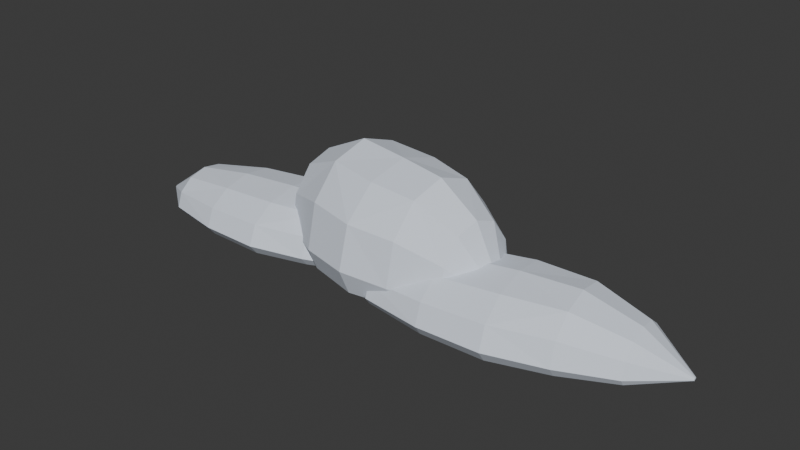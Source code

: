 # Source: cloud_bank_0.blend  (saved by Blender 4.5.87; exported with 4.5.12 LTS)
import bpy
from mathutils import Matrix  # noqa: F401  (used for matrix-valued properties, if any)

bpy.ops.wm.read_factory_settings(use_empty=True)
scene = bpy.context.scene
scene.name = 'Scene'

# ---- collections
col_collection = bpy.data.collections.new('Collection'); scene.collection.children.link(col_collection)

# ---- materials (node trees are filled in below, after node groups)
mat_cloud_silver_vapor = bpy.data.materials.new('Cloud silver vapor')
mat_cloud_silver_vapor.diffuse_color = (0.75, 0.81, 0.91, 1.0)
mat_cloud_silver_vapor_001 = bpy.data.materials.new('Cloud silver vapor.001')
mat_cloud_silver_vapor_001.diffuse_color = (0.75, 0.81, 0.91, 1.0)
mat_cloud_silver_vapor_002 = bpy.data.materials.new('Cloud silver vapor.002')
mat_cloud_silver_vapor_002.diffuse_color = (0.75, 0.81, 0.91, 1.0)

# ---- material node trees
mat_cloud_silver_vapor.use_nodes = True; mat_cloud_silver_vapor.node_tree.nodes.clear()
_N = mat_cloud_silver_vapor.node_tree.nodes; _L = mat_cloud_silver_vapor.node_tree.links
n0 = _N.new('ShaderNodeBsdfPrincipled'); n0.name = 'Principled BSDF'; n0.location = (-200, 100)
n0.inputs[0].default_value = (0.75, 0.81, 0.91, 1.0)
n0.inputs[2].default_value = 1.0
n1 = _N.new('ShaderNodeOutputMaterial'); n1.name = 'Material Output'; n1.location = (200, 100)
_L.new(n0.outputs[0], n1.inputs[0])
n1.is_active_output = True
mat_cloud_silver_vapor_001.use_nodes = True; mat_cloud_silver_vapor_001.node_tree.nodes.clear()
_N = mat_cloud_silver_vapor_001.node_tree.nodes; _L = mat_cloud_silver_vapor_001.node_tree.links
n0 = _N.new('ShaderNodeBsdfPrincipled'); n0.name = 'Principled BSDF'; n0.location = (-200, 100)
n0.inputs[0].default_value = (0.75, 0.81, 0.91, 1.0)
n0.inputs[2].default_value = 1.0
n1 = _N.new('ShaderNodeOutputMaterial'); n1.name = 'Material Output'; n1.location = (200, 100)
_L.new(n0.outputs[0], n1.inputs[0])
n1.is_active_output = True
mat_cloud_silver_vapor_002.use_nodes = True; mat_cloud_silver_vapor_002.node_tree.nodes.clear()
_N = mat_cloud_silver_vapor_002.node_tree.nodes; _L = mat_cloud_silver_vapor_002.node_tree.links
n0 = _N.new('ShaderNodeBsdfPrincipled'); n0.name = 'Principled BSDF'; n0.location = (-200, 100)
n0.inputs[0].default_value = (0.75, 0.81, 0.91, 1.0)
n0.inputs[2].default_value = 1.0
n1 = _N.new('ShaderNodeOutputMaterial'); n1.name = 'Material Output'; n1.location = (200, 100)
_L.new(n0.outputs[0], n1.inputs[0])
n1.is_active_output = True

# ---- world
world_world = bpy.data.worlds.new('World'); scene.world = world_world
world_world.use_nodes = True; world_world.node_tree.nodes.clear()
_N = world_world.node_tree.nodes; _L = world_world.node_tree.links
n0 = _N.new('ShaderNodeOutputWorld'); n0.name = 'World Output'; n0.location = (200, 100)
n1 = _N.new('ShaderNodeBackground'); n1.name = 'Background'; n1.location = (-200, 100)
n1.inputs[0].default_value = (0.05088, 0.05088, 0.05088, 1.0)
_L.new(n1.outputs[0], n0.inputs[0])
n0.is_active_output = True
world_world.color = (0.05088, 0.05088, 0.05088)
world_world.sun_shadow_jitter_overblur = 0.0

# ---- meshes
me_cloud_bank_0_joined_vapor_lobe_00 = bpy.data.meshes.new('Cloud bank 0 joined vapor lobe 00')
me_cloud_bank_0_joined_vapor_lobe_00.from_pydata([(-127.9, -4.298, 1.178), (-127.9, -4.428, 1.506), (-127.8, -4.786, 1.745), (-127.8, -5.274, 1.833), (-127.7, -5.763, 1.745), (-127.7, -6.12, 1.506), (-127.7, -6.251, 1.178), (-127.7, -6.12, 1.016), (-127.7, -5.763, 0.8968), (-127.8, -5.274, 0.8532), (-127.8, -4.786, 0.8968), (-127.9, -4.428, 1.016), (-110.8, 13.51, 2.821), (-110.6, 11.19, 9.128), (-110.1, 4.855, 13.74), (-109.4, -3.798, 15.43), (-108.7, -12.45, 13.74), (-108.2, -18.78, 9.128), (-108.0, -21.1, 2.821), (-108.2, -18.78, -0.05832), (-108.7, -12.45, -2.166), (-109.4, -3.798, -2.938), (-110.1, 4.855, -2.166), (-110.6, 11.19, -0.05832), (-86.38, 23.33, 3.607), (-86.11, 19.96, 11.26), (-85.38, 10.77, 16.87), (-84.37, -1.793, 18.92), (-83.36, -14.35, 16.87), (-82.62, -23.55, 11.26), (-82.35, -26.91, 3.607), (-82.62, -23.55, -0.5724), (-83.36, -14.35, -3.632), (-84.37, -1.793, -4.752), (-85.38, 10.77, -3.632), (-86.11, 19.96, -0.5724), (-60.95, 28.17, 3.888), (-60.65, 24.43, 12.01), (-59.83, 14.22, 17.95), (-58.71, 0.2637, 20.12), (-57.59, -13.69, 17.95), (-56.77, -23.91, 12.01), (-56.47, -27.65, 3.888), (-56.77, -23.91, -0.756), (-57.59, -13.69, -4.156), (-58.71, 0.2637, -5.4), (-59.83, 14.22, -4.156), (-60.65, 24.43, -0.756), (-37.56, 25.55, 3.439), (-37.31, 22.41, 11.74), (-36.62, 13.83, 17.82), (-35.68, 2.11, 20.04), (-34.74, -9.613, 17.82), (-34.06, -18.19, 11.74), (-33.8, -21.34, 3.439), (-34.06, -18.19, -0.4622), (-34.74, -9.613, -3.318), (-35.68, 2.11, -4.363), (-36.62, 13.83, -3.318), (-37.31, 22.41, -0.4622), (-15.91, 19.71, 2.681), (-15.74, 17.58, 8.277), (-15.27, 11.75, 12.37), (-14.63, 3.798, 13.87), (-13.99, -4.157, 12.37), (-13.53, -9.98, 8.277), (-13.36, -12.11, 2.681), (-13.53, -9.98, 0.03348), (-13.99, -4.157, -1.904), (-14.63, 3.798, -2.614), (-15.27, 11.75, -1.904), (-15.74, 17.58, 0.03348), (3.711, 6.251, 1.178), (3.721, 6.12, 1.461), (3.75, 5.763, 1.667), (3.789, 5.274, 1.743), (3.828, 4.786, 1.667), (3.857, 4.428, 1.461), (3.867, 4.298, 1.178), (3.857, 4.428, 1.016), (3.828, 4.786, 0.8968), (3.789, 5.274, 0.8532), (3.75, 5.763, 0.8968), (3.721, 6.12, 1.016)], [], [(11, 10, 9, 8, 7, 6, 5, 4, 3, 2, 1, 0), (0, 1, 13), (0, 13, 12), (1, 2, 13), (2, 14, 13), (2, 3, 15), (2, 15, 14), (3, 4, 15), (4, 16, 15), (4, 5, 17), (4, 17, 16), (5, 6, 17), (6, 18, 17), (6, 7, 19), (6, 19, 18), (7, 8, 19), (8, 20, 19), (8, 9, 21), (8, 21, 20), (9, 10, 21), (10, 22, 21), (10, 11, 23), (10, 23, 22), (11, 0, 23), (0, 12, 23), (12, 13, 24), (13, 25, 24), (13, 14, 26), (13, 26, 25), (14, 15, 26), (15, 27, 26), (15, 16, 28), (15, 28, 27), (16, 17, 28), (17, 29, 28), (17, 18, 30), (17, 30, 29), (18, 19, 30), (19, 31, 30), (19, 20, 32), (19, 32, 31), (20, 21, 32), (21, 33, 32), (21, 22, 34), (21, 34, 33), (22, 23, 34), (23, 35, 34), (23, 12, 24), (23, 24, 35), (24, 25, 37), (24, 37, 36), (25, 26, 37), (26, 38, 37), (26, 27, 39), (26, 39, 38), (27, 28, 39), (28, 40, 39), (28, 29, 41), (28, 41, 40), (29, 30, 41), (30, 42, 41), (30, 31, 43), (30, 43, 42), (31, 32, 43), (32, 44, 43), (32, 33, 45), (32, 45, 44), (33, 34, 45), (34, 46, 45), (34, 35, 47), (34, 47, 46), (35, 24, 47), (24, 36, 47), (36, 37, 48), (37, 49, 48), (37, 38, 50), (37, 50, 49), (38, 39, 50), (39, 51, 50), (39, 40, 52), (39, 52, 51), (40, 41, 52), (41, 53, 52), (41, 42, 54), (41, 54, 53), (42, 43, 54), (43, 55, 54), (43, 44, 56), (43, 56, 55), (44, 45, 56), (45, 57, 56), (45, 46, 58), (45, 58, 57), (46, 47, 58), (47, 59, 58), (47, 36, 48), (47, 48, 59), (48, 49, 61), (48, 61, 60), (49, 50, 61), (50, 62, 61), (50, 51, 63), (50, 63, 62), (51, 52, 63), (52, 64, 63), (52, 53, 65), (52, 65, 64), (53, 54, 65), (54, 66, 65), (54, 55, 67), (54, 67, 66), (55, 56, 67), (56, 68, 67), (56, 57, 69), (56, 69, 68), (57, 58, 69), (58, 70, 69), (58, 59, 71), (58, 71, 70), (59, 48, 71), (48, 60, 71), (60, 61, 72), (61, 73, 72), (61, 62, 74), (61, 74, 73), (62, 63, 74), (63, 75, 74), (63, 64, 76), (63, 76, 75), (64, 65, 76), (65, 77, 76), (65, 66, 78), (65, 78, 77), (66, 67, 78), (67, 79, 78), (67, 68, 80), (67, 80, 79), (68, 69, 80), (69, 81, 80), (69, 70, 82), (69, 82, 81), (70, 71, 82), (71, 83, 82), (71, 60, 72), (71, 72, 83), (72, 73, 74, 75, 76, 77, 78, 79, 80, 81, 82, 83)])
me_cloud_bank_0_joined_vapor_lobe_00.materials.append(mat_cloud_silver_vapor)
me_cloud_bank_0_joined_vapor_lobe_00.update()
me_cloud_bank_0_joined_vapor_lobe_01 = bpy.data.meshes.new('Cloud bank 0 joined vapor lobe 01')
me_cloud_bank_0_joined_vapor_lobe_01.from_pydata([(-61.45, 11.97, 4.725), (-61.47, 11.82, 5.425), (-61.52, 11.4, 5.938), (-61.59, 10.82, 6.126), (-61.66, 10.25, 5.938), (-61.71, 9.831, 5.425), (-61.73, 9.677, 4.725), (-61.71, 9.831, 4.349), (-61.66, 10.25, 4.074), (-61.59, 10.82, 3.973), (-61.52, 11.4, 4.074), (-61.47, 11.82, 4.349), (-43.3, 29.23, 8.523), (-43.62, 26.5, 23.18), (-44.52, 19.07, 33.9), (-45.74, 8.913, 37.83), (-46.97, -1.243, 33.9), (-47.87, -8.678, 23.18), (-48.19, -11.4, 8.523), (-47.87, -8.678, 1.865), (-46.97, -1.243, -3.009), (-45.74, 8.913, -4.793), (-44.52, 19.07, -3.009), (-43.62, 26.5, 1.865), (-20.69, 35.81, 10.34), (-21.16, 31.86, 29.47), (-22.46, 21.06, 43.48), (-24.24, 6.32, 48.6), (-26.02, -8.423, 43.48), (-27.32, -19.22, 29.47), (-27.8, -23.17, 10.34), (-27.32, -19.22, 0.6763), (-26.02, -8.423, -6.399), (-24.24, 6.32, -8.989), (-22.46, 21.06, -6.399), (-21.16, 31.86, 0.6763), (1.78, 36.42, 10.99), (1.251, 32.03, 29.24), (-0.1952, 20.04, 42.61), (-2.17, 3.659, 47.5), (-4.146, -12.72, 42.61), (-5.592, -24.71, 29.24), (-6.121, -29.1, 10.99), (-5.592, -24.71, 0.2517), (-4.146, -12.72, -7.61), (-2.17, 3.659, -10.49), (-0.1952, 20.04, -7.61), (1.251, 32.03, 0.2517), (20.95, 28.79, 9.952), (20.51, 25.1, 27.93), (19.3, 15.03, 41.09), (17.64, 1.271, 45.91), (15.98, -12.49, 41.09), (14.76, -22.56, 27.93), (14.32, -26.25, 9.952), (14.76, -22.56, 0.9311), (15.98, -12.49, -5.673), (17.64, 1.271, -8.09), (19.3, 15.03, -5.673), (20.51, 25.1, 0.9311), (38.0, 17.76, 8.199), (37.69, 15.26, 21.65), (36.87, 8.424, 31.49), (35.74, -0.913, 35.1), (34.62, -10.25, 31.49), (33.79, -17.09, 21.65), (33.49, -19.59, 8.199), (33.79, -17.09, 2.077), (34.62, -10.25, -2.404), (35.74, -0.913, -4.044), (36.87, 8.424, -2.404), (37.69, 15.26, 2.077), (51.73, -1.677, 4.725), (51.71, -1.831, 5.421), (51.66, -2.25, 5.93), (51.59, -2.824, 6.116), (51.52, -3.397, 5.93), (51.47, -3.817, 5.421), (51.45, -3.97, 4.725), (51.47, -3.817, 4.349), (51.52, -3.397, 4.074), (51.59, -2.824, 3.973), (51.66, -2.25, 4.074), (51.71, -1.831, 4.349)], [], [(11, 10, 9, 8, 7, 6, 5, 4, 3, 2, 1, 0), (0, 1, 13), (0, 13, 12), (1, 2, 13), (2, 14, 13), (2, 3, 15), (2, 15, 14), (3, 4, 15), (4, 16, 15), (4, 5, 17), (4, 17, 16), (5, 6, 17), (6, 18, 17), (6, 7, 19), (6, 19, 18), (7, 8, 19), (8, 20, 19), (8, 9, 21), (8, 21, 20), (9, 10, 21), (10, 22, 21), (10, 11, 23), (10, 23, 22), (11, 0, 23), (0, 12, 23), (12, 13, 24), (13, 25, 24), (13, 14, 26), (13, 26, 25), (14, 15, 26), (15, 27, 26), (15, 16, 28), (15, 28, 27), (16, 17, 28), (17, 29, 28), (17, 18, 30), (17, 30, 29), (18, 19, 30), (19, 31, 30), (19, 20, 32), (19, 32, 31), (20, 21, 32), (21, 33, 32), (21, 22, 34), (21, 34, 33), (22, 23, 34), (23, 35, 34), (23, 12, 24), (23, 24, 35), (24, 25, 37), (24, 37, 36), (25, 26, 37), (26, 38, 37), (26, 27, 39), (26, 39, 38), (27, 28, 39), (28, 40, 39), (28, 29, 41), (28, 41, 40), (29, 30, 41), (30, 42, 41), (30, 31, 43), (30, 43, 42), (31, 32, 43), (32, 44, 43), (32, 33, 45), (32, 45, 44), (33, 34, 45), (34, 46, 45), (34, 35, 47), (34, 47, 46), (35, 24, 47), (24, 36, 47), (36, 37, 48), (37, 49, 48), (37, 38, 50), (37, 50, 49), (38, 39, 50), (39, 51, 50), (39, 40, 52), (39, 52, 51), (40, 41, 52), (41, 53, 52), (41, 42, 54), (41, 54, 53), (42, 43, 54), (43, 55, 54), (43, 44, 56), (43, 56, 55), (44, 45, 56), (45, 57, 56), (45, 46, 58), (45, 58, 57), (46, 47, 58), (47, 59, 58), (47, 36, 48), (47, 48, 59), (48, 49, 61), (48, 61, 60), (49, 50, 61), (50, 62, 61), (50, 51, 63), (50, 63, 62), (51, 52, 63), (52, 64, 63), (52, 53, 65), (52, 65, 64), (53, 54, 65), (54, 66, 65), (54, 55, 67), (54, 67, 66), (55, 56, 67), (56, 68, 67), (56, 57, 69), (56, 69, 68), (57, 58, 69), (58, 70, 69), (58, 59, 71), (58, 71, 70), (59, 48, 71), (48, 60, 71), (60, 61, 72), (61, 73, 72), (61, 62, 74), (61, 74, 73), (62, 63, 74), (63, 75, 74), (63, 64, 76), (63, 76, 75), (64, 65, 76), (65, 77, 76), (65, 66, 78), (65, 78, 77), (66, 67, 78), (67, 79, 78), (67, 68, 80), (67, 80, 79), (68, 69, 80), (69, 81, 80), (69, 70, 82), (69, 82, 81), (70, 71, 82), (71, 83, 82), (71, 60, 72), (71, 72, 83), (72, 73, 74, 75, 76, 77, 78, 79, 80, 81, 82, 83)])
me_cloud_bank_0_joined_vapor_lobe_01.materials.append(mat_cloud_silver_vapor_001)
me_cloud_bank_0_joined_vapor_lobe_01.update()
me_cloud_bank_0_joined_vapor_lobe_02 = bpy.data.meshes.new('Cloud bank 0 joined vapor lobe 02')
me_cloud_bank_0_joined_vapor_lobe_02.from_pydata([(-17.54, -10.07, 0.3256), (-17.52, -10.2, 0.7004), (-17.48, -10.57, 0.9749), (-17.41, -11.07, 1.075), (-17.34, -11.58, 0.9749), (-17.3, -11.95, 0.7004), (-17.28, -12.08, 0.3256), (-17.3, -11.95, 0.1427), (-17.34, -11.58, 0.008847), (-17.41, -11.07, -0.04015), (-17.48, -10.57, 0.008847), (-17.52, -10.2, 0.1427), (-0.3055, 9.295, 2.174), (0.00673, 6.906, 9.215), (0.8599, 0.3806, 14.37), (2.025, -8.534, 16.26), (3.191, -17.45, 14.37), (4.044, -23.97, 9.215), (4.356, -26.36, 2.174), (4.044, -23.97, -1.066), (3.191, -17.45, -3.437), (2.025, -8.534, -4.305), (0.8599, 0.3806, -3.437), (0.00673, 6.906, -1.066), (25.02, 20.79, 3.058), (25.47, 17.33, 11.52), (26.71, 7.855, 17.72), (28.4, -5.085, 19.99), (30.09, -18.03, 17.72), (31.33, -27.5, 11.52), (31.78, -30.97, 3.058), (31.33, -27.5, -1.644), (30.09, -18.03, -5.086), (28.4, -5.085, -6.346), (26.71, 7.855, -5.086), (25.47, 17.33, -1.644), (51.71, 27.21, 3.374), (52.21, 23.36, 12.63), (53.59, 12.83, 19.41), (55.47, -1.546, 21.9), (57.35, -15.92, 19.41), (58.73, -26.45, 12.63), (59.23, -30.3, 3.374), (58.73, -26.45, -1.85), (57.35, -15.92, -5.675), (55.47, -1.546, -7.075), (53.59, 12.83, -5.675), (52.21, 23.36, -1.85), (76.61, 25.78, 2.869), (77.03, 22.55, 12.32), (78.18, 13.71, 19.24), (79.76, 1.63, 21.77), (81.34, -10.45, 19.24), (82.5, -19.29, 12.32), (82.92, -22.52, 2.869), (82.5, -19.29, -1.52), (81.34, -10.45, -4.733), (79.76, 1.63, -5.909), (78.18, 13.71, -4.733), (77.03, 22.55, -1.52), (99.83, 20.92, 2.016), (100.1, 18.73, 8.218), (100.9, 12.73, 12.76), (102.0, 4.534, 14.42), (103.0, -3.662, 12.76), (103.8, -9.661, 8.218), (104.1, -11.86, 2.016), (103.8, -9.661, -0.9623), (103.0, -3.662, -3.142), (102.0, 4.534, -3.94), (100.9, 12.73, -3.142), (100.1, 18.73, -0.9623), (121.3, 8.081, 0.3256), (121.3, 7.946, 0.6401), (121.3, 7.578, 0.8704), (121.4, 7.074, 0.9546), (121.5, 6.571, 0.8704), (121.5, 6.203, 0.6401), (121.5, 6.068, 0.3256), (121.5, 6.203, 0.1427), (121.5, 6.571, 0.008847), (121.4, 7.074, -0.04015), (121.3, 7.578, 0.008847), (121.3, 7.946, 0.1427)], [], [(11, 10, 9, 8, 7, 6, 5, 4, 3, 2, 1, 0), (0, 1, 13), (0, 13, 12), (1, 2, 13), (2, 14, 13), (2, 3, 15), (2, 15, 14), (3, 4, 15), (4, 16, 15), (4, 5, 17), (4, 17, 16), (5, 6, 17), (6, 18, 17), (6, 7, 19), (6, 19, 18), (7, 8, 19), (8, 20, 19), (8, 9, 21), (8, 21, 20), (9, 10, 21), (10, 22, 21), (10, 11, 23), (10, 23, 22), (11, 0, 23), (0, 12, 23), (12, 13, 24), (13, 25, 24), (13, 14, 26), (13, 26, 25), (14, 15, 26), (15, 27, 26), (15, 16, 28), (15, 28, 27), (16, 17, 28), (17, 29, 28), (17, 18, 30), (17, 30, 29), (18, 19, 30), (19, 31, 30), (19, 20, 32), (19, 32, 31), (20, 21, 32), (21, 33, 32), (21, 22, 34), (21, 34, 33), (22, 23, 34), (23, 35, 34), (23, 12, 24), (23, 24, 35), (24, 25, 37), (24, 37, 36), (25, 26, 37), (26, 38, 37), (26, 27, 39), (26, 39, 38), (27, 28, 39), (28, 40, 39), (28, 29, 41), (28, 41, 40), (29, 30, 41), (30, 42, 41), (30, 31, 43), (30, 43, 42), (31, 32, 43), (32, 44, 43), (32, 33, 45), (32, 45, 44), (33, 34, 45), (34, 46, 45), (34, 35, 47), (34, 47, 46), (35, 24, 47), (24, 36, 47), (36, 37, 48), (37, 49, 48), (37, 38, 50), (37, 50, 49), (38, 39, 50), (39, 51, 50), (39, 40, 52), (39, 52, 51), (40, 41, 52), (41, 53, 52), (41, 42, 54), (41, 54, 53), (42, 43, 54), (43, 55, 54), (43, 44, 56), (43, 56, 55), (44, 45, 56), (45, 57, 56), (45, 46, 58), (45, 58, 57), (46, 47, 58), (47, 59, 58), (47, 36, 48), (47, 48, 59), (48, 49, 61), (48, 61, 60), (49, 50, 61), (50, 62, 61), (50, 51, 63), (50, 63, 62), (51, 52, 63), (52, 64, 63), (52, 53, 65), (52, 65, 64), (53, 54, 65), (54, 66, 65), (54, 55, 67), (54, 67, 66), (55, 56, 67), (56, 68, 67), (56, 57, 69), (56, 69, 68), (57, 58, 69), (58, 70, 69), (58, 59, 71), (58, 71, 70), (59, 48, 71), (48, 60, 71), (60, 61, 72), (61, 73, 72), (61, 62, 74), (61, 74, 73), (62, 63, 74), (63, 75, 74), (63, 64, 76), (63, 76, 75), (64, 65, 76), (65, 77, 76), (65, 66, 78), (65, 78, 77), (66, 67, 78), (67, 79, 78), (67, 68, 80), (67, 80, 79), (68, 69, 80), (69, 81, 80), (69, 70, 82), (69, 82, 81), (70, 71, 82), (71, 83, 82), (71, 60, 72), (71, 72, 83), (72, 73, 74, 75, 76, 77, 78, 79, 80, 81, 82, 83)])
me_cloud_bank_0_joined_vapor_lobe_02.materials.append(mat_cloud_silver_vapor_002)
me_cloud_bank_0_joined_vapor_lobe_02.update()

# ---- objects
ob_cloud_bank_0_joined_vapor_lobe_00 = bpy.data.objects.new('Cloud bank 0 joined vapor lobe 00', me_cloud_bank_0_joined_vapor_lobe_00)
ob_cloud_bank_0_joined_vapor_lobe_01 = bpy.data.objects.new('Cloud bank 0 joined vapor lobe 01', me_cloud_bank_0_joined_vapor_lobe_01)
ob_cloud_bank_0_joined_vapor_lobe_02 = bpy.data.objects.new('Cloud bank 0 joined vapor lobe 02', me_cloud_bank_0_joined_vapor_lobe_02)

# ---- transforms, parenting, visibility, modifiers, constraints
ob_cloud_bank_0_joined_vapor_lobe_00.location = (0.0, 0.0, 0.0)
ob_cloud_bank_0_joined_vapor_lobe_01.location = (0.0, 0.0, 0.0)
ob_cloud_bank_0_joined_vapor_lobe_02.location = (0.0, 0.0, 0.0)

# ---- collection membership
col_collection.objects.link(ob_cloud_bank_0_joined_vapor_lobe_00)
col_collection.objects.link(ob_cloud_bank_0_joined_vapor_lobe_01)
col_collection.objects.link(ob_cloud_bank_0_joined_vapor_lobe_02)

# ---- scene / render settings (as saved in the file)
scene.frame_start = 1; scene.frame_end = 250; scene.frame_set(1)
scene.render.engine = 'BLENDER_EEVEE_NEXT'
bpy.context.view_layer.update()

# ---- added for rendering (the .blend has no active camera and no usable light): camera, sun
cam_auto = bpy.data.cameras.new('AutoCamera')
cam_auto.lens = 50.0
cam_auto.sensor_width = 36.0
cam_auto.clip_end = 4303.34
ob_auto_camera = bpy.data.objects.new('AutoCamera', cam_auto)
scene.collection.objects.link(ob_auto_camera)
ob_auto_camera.location = (242.042, -291.518, 215.221)
ob_auto_camera.rotation_euler = (1.09748, -7.21219e-08, 0.694738)
scene.camera = ob_auto_camera
light_auto_sun = bpy.data.lights.new('AutoSun', 'SUN')
light_auto_sun.energy = 3.0
light_auto_sun.angle = 0.0523599
ob_auto_sun = bpy.data.objects.new('AutoSun', light_auto_sun)
scene.collection.objects.link(ob_auto_sun)
ob_auto_sun.rotation_euler = (0.872665, 0.174533, 0.523599)
bpy.context.view_layer.update()
